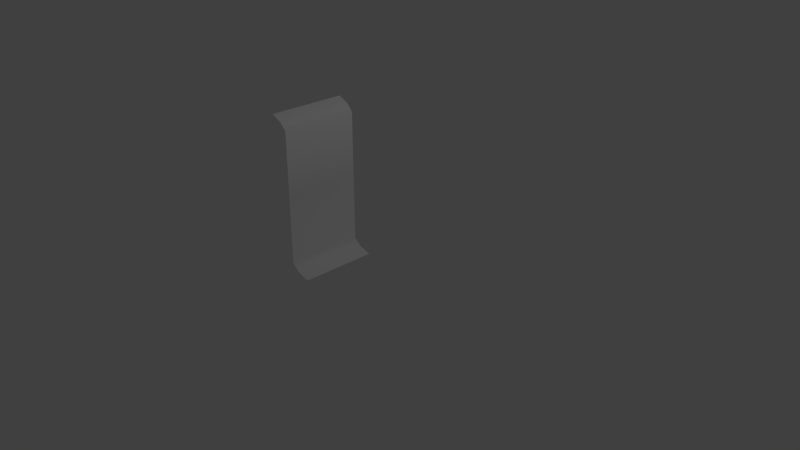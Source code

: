 # Source: Cliff_Face_Grass_High_02.blend  (saved by Blender 2.79.0; exported with 4.5.12 LTS)
import bpy
from mathutils import Matrix  # noqa: F401  (used for matrix-valued properties, if any)

bpy.ops.wm.read_factory_settings(use_empty=True)
scene = bpy.context.scene
scene.name = 'Scene'

# ---- collections
col_collection_1 = bpy.data.collections.new('Collection 1'); scene.collection.children.link(col_collection_1)

# ---- materials (node trees are filled in below, after node groups)
mat_grassland_tileatlas_01 = bpy.data.materials.new('Grassland_Tileatlas_01')
mat_grassland_tileatlas_01.alpha_threshold = 0.0
mat_grassland_tileatlas_01.use_transparent_shadow = False
mat_grassland_tileatlas_01.roughness = 0.5
mat_grassland_tileatlas_01.line_color = (0.0, 0.0, 0.0, 1.0)

# ---- material node trees

# ---- world
world_world = bpy.data.worlds.new('World'); scene.world = world_world
world_world.color = (0.05088, 0.05088, 0.05088)
world_world.use_sun_shadow = False
world_world.sun_shadow_jitter_overblur = 0.0
world_world.cycles.sampling_method = 'MANUAL'

# ---- cameras
cam_camera = bpy.data.cameras.new('Camera')
cam_camera.clip_end = 100.0
cam_camera.lens = 35.0
cam_camera.sensor_width = 32.0
cam_camera.sensor_height = 18.0
cam_camera.ortho_scale = 7.314
cam_camera.dof.focus_distance = 0.0
cam_camera.dof.aperture_fstop = 128.0

# ---- lights
light_lamp = bpy.data.lights.new('Lamp', 'POINT')
light_lamp.transmission_factor = 0.0
light_lamp.cutoff_distance = 30.0
light_lamp.energy = 100.0
light_lamp.shadow_buffer_clip_start = 1.001
light_lamp.shadow_soft_size = 0.1
light_lamp.shadow_maximum_resolution = 0.006
light_lamp.use_absolute_resolution = True

# ---- meshes
me_cube = bpy.data.meshes.new('Cube')
me_cube.from_pydata([(0.0, 0.0, 0.0), (-0.2715, -1.0, 1.851), (-0.2715, 0.0, 1.011), (-0.2715, 0.0, 0.1318), (-0.1738, -1.0, 0.04975), (-0.1692, 0.0, 0.04975), (-0.2715, -1.0, 0.1318), (-0.2715, -1.0, 1.011), (0.0, -1.0, 0.0), (-0.5, -1.0, 2.0), (-0.2715, 0.0, 1.851), (-0.5, 0.0, 2.0), (-0.3614, -1.0, 1.94), (-0.3614, 0.0, 1.94)], [], [(4, 5, 3, 6), (6, 3, 2, 7), (8, 0, 5, 4), (7, 2, 10, 1), (1, 10, 13, 12), (12, 13, 11, 9)])
me_cube.polygons.foreach_set('use_smooth', [True] * 6)
_uv = me_cube.uv_layers.new(name='UVMap')
_uv.uv.foreach_set('vector', [0.6251, 0.8281, 0.7499, 0.8281, 0.7499, 0.8437, 0.6251, 0.8437, 0.7501, 0.8751, 0.8749, 0.8751, 0.8749, 0.9999, 0.7501, 0.9999, 0.6251, 0.8126, 0.7499, 0.8126, 0.7499, 0.8281, 0.6251, 0.8281, 0.7501, 0.8751, 0.8749, 0.8751, 0.8749, 0.9999, 0.7501, 0.9999, 0.6251, 0.8438, 0.7499, 0.8438, 0.7499, 0.8594, 0.6251, 0.8594, 0.6251, 0.8594, 0.7499, 0.8594, 0.7499, 0.8749, 0.6251, 0.8749])
me_cube.materials.append(mat_grassland_tileatlas_01)
me_cube.use_remesh_preserve_volume = False
me_cube.use_remesh_preserve_attributes = False
me_cube.use_mirror_vertex_groups = False
me_cube.update()

# ---- objects
ob_cube = bpy.data.objects.new('Cube', me_cube)
ob_lamp = bpy.data.objects.new('Lamp', light_lamp)
ob_camera = bpy.data.objects.new('Camera', cam_camera)

# ---- transforms, parenting, visibility, modifiers, constraints
ob_cube.location = (0.0, 0.0, 0.0)
ob_cube.lock_rotations_4d = False
ob_cube.empty_display_type = 'ARROWS'
ob_cube.lineart.crease_threshold = 0.0
ob_lamp.location = (4.076, 1.005, 5.904)
ob_lamp.rotation_euler = (0.6503, 0.05522, 1.866)
ob_lamp.lock_rotations_4d = False
ob_lamp.empty_display_type = 'ARROWS'
ob_lamp.color = (0.0, 0.0, 0.0, 0.0)
ob_lamp.lineart.crease_threshold = 0.0
ob_camera.location = (7.481, -6.508, 5.344)
ob_camera.rotation_euler = (1.109, 0.0, 0.8149)
ob_camera.lock_rotations_4d = False
ob_camera.empty_display_type = 'ARROWS'
ob_camera.color = (0.0, 0.0, 0.0, 0.0)
ob_camera.display_type = 'WIRE'
ob_camera.lineart.crease_threshold = 0.0

# ---- collection membership
col_collection_1.objects.link(ob_cube)
col_collection_1.objects.link(ob_lamp)
col_collection_1.objects.link(ob_camera)

# ---- scene / render settings (as saved in the file)
scene.camera = ob_camera
scene.frame_start = 1; scene.frame_end = 250; scene.frame_set(1)
scene.render.engine = 'BLENDER_EEVEE_NEXT'
scene.render.resolution_percentage = 50
scene.render.dither_intensity = 0.0
scene.cycles.use_denoising = False
scene.cycles.samples = 128
scene.cycles.sampling_pattern = 'TABULATED_SOBOL'
scene.cycles.use_adaptive_sampling = False
scene.cycles.use_light_tree = False
scene.cycles.blur_glossy = 0.0
scene.cycles.sample_clamp_indirect = 0.0
scene.view_settings.view_transform = 'Standard'
bpy.context.view_layer.update()
